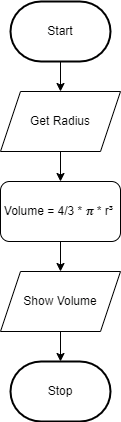

The diagram above was exported from draw.io. Its source (the exported page's mxGraphModel, read from the mxfile embedded in the PNG):
<mxGraphModel dx="1086" dy="706" grid="1" gridSize="10" guides="1" tooltips="1" connect="1" arrows="1" fold="1" page="1" pageScale="1" pageWidth="850" pageHeight="1100" math="0" shadow="0">
  <root>
    <mxCell id="0" />
    <mxCell id="1" parent="0" />
    <mxCell id="7" style="edgeStyle=none;html=1;" parent="1" source="2" target="4" edge="1">
      <mxGeometry relative="1" as="geometry" />
    </mxCell>
    <mxCell id="2" value="Start" style="strokeWidth=2;html=1;shape=mxgraph.flowchart.terminator;whiteSpace=wrap;" parent="1" vertex="1">
      <mxGeometry x="260" y="50" width="100" height="60" as="geometry" />
    </mxCell>
    <mxCell id="3" value="Stop" style="strokeWidth=2;html=1;shape=mxgraph.flowchart.terminator;whiteSpace=wrap;" parent="1" vertex="1">
      <mxGeometry x="260" y="410" width="100" height="60" as="geometry" />
    </mxCell>
    <mxCell id="8" style="edgeStyle=none;html=1;" parent="1" source="4" target="5" edge="1">
      <mxGeometry relative="1" as="geometry" />
    </mxCell>
    <mxCell id="4" value="Get Radius" style="shape=parallelogram;perimeter=parallelogramPerimeter;whiteSpace=wrap;html=1;fixedSize=1;" parent="1" vertex="1">
      <mxGeometry x="250" y="140" width="120" height="60" as="geometry" />
    </mxCell>
    <mxCell id="10" style="edgeStyle=none;html=1;" parent="1" source="5" target="6" edge="1">
      <mxGeometry relative="1" as="geometry" />
    </mxCell>
    <mxCell id="5" value="Volume = 4/3 * 𝝅 * r³&amp;nbsp;" style="rounded=1;whiteSpace=wrap;html=1;" parent="1" vertex="1">
      <mxGeometry x="250" y="230" width="120" height="60" as="geometry" />
    </mxCell>
    <mxCell id="11" style="edgeStyle=none;html=1;" parent="1" source="6" target="3" edge="1">
      <mxGeometry relative="1" as="geometry" />
    </mxCell>
    <mxCell id="6" value="Show Volume" style="shape=parallelogram;perimeter=parallelogramPerimeter;whiteSpace=wrap;html=1;fixedSize=1;" parent="1" vertex="1">
      <mxGeometry x="250" y="320" width="120" height="60" as="geometry" />
    </mxCell>
  </root>
</mxGraphModel>